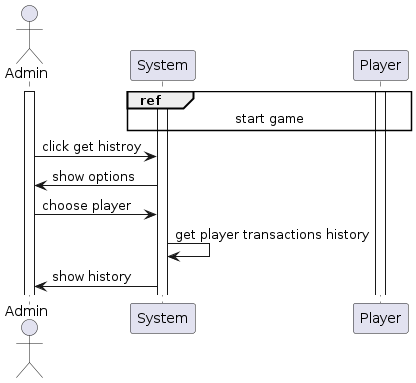

The diagram above was rendered by PlantUML. Its source (embedded in the PNG):
@startuml "see transaction history of one player"

actor Admin

Activate Admin
Activate System

ref over Player, System : start game
activate Player

Admin -> System : click get histroy
System -> Admin : show options
Admin -> System : choose player
System -> System : get player transactions history
System -> Admin : show history

@enduml